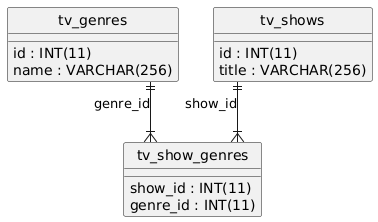

The diagram above was rendered by PlantUML. Its source (embedded in the PNG):
@startuml
hide circle
skinparam linetype ortho

entity "tv_genres" as tv_genres {
  id : INT(11)
  name : VARCHAR(256)
}

entity "tv_show_genres" as tv_show_genres {
  show_id : INT(11)
  genre_id : INT(11)
}

entity "tv_shows" as tv_shows {
  id : INT(11)
  title : VARCHAR(256)
}

tv_shows ||--|{ tv_show_genres : "show_id"
tv_genres ||--|{ tv_show_genres : "genre_id"
@enduml